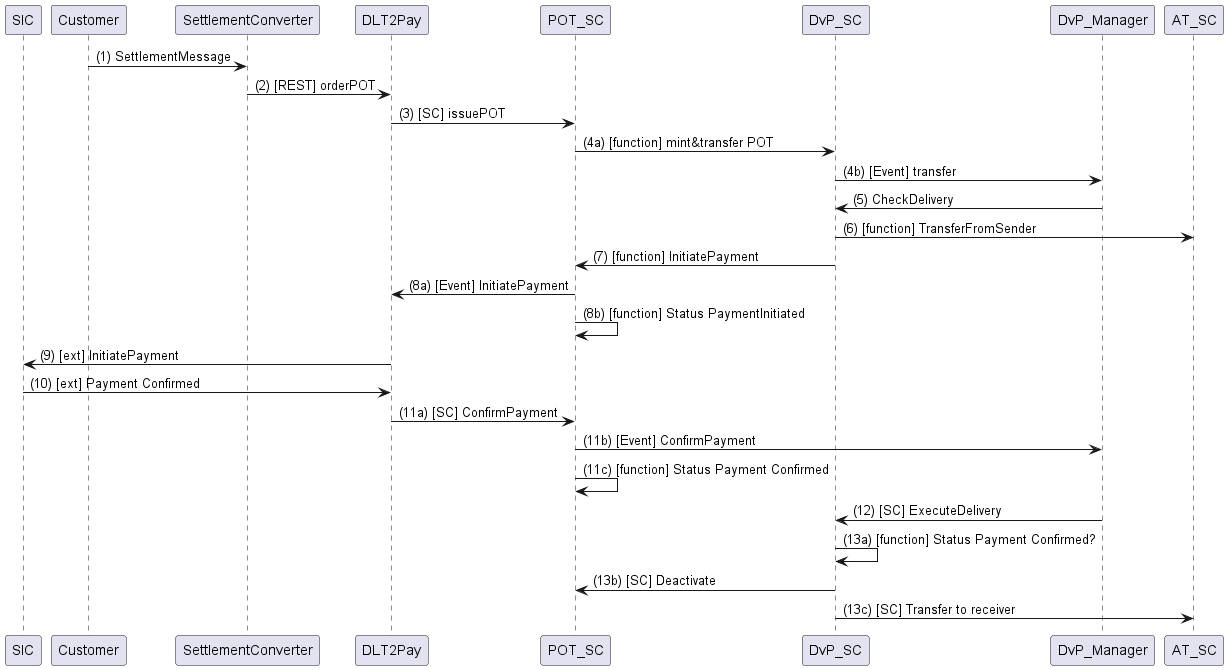

The diagram above was rendered by PlantUML. Its source (embedded in the PNG):
@startuml

participant Customer order 10
participant SettlementConverter order 20
participant DLT2Pay order 30
participant POT_SC order 40
participant DvP_SC order 50
participant DLT2Pay order 60
participant DvP_Manager order 70
participant AT_SC order 80



Customer -> SettlementConverter : (1) SettlementMessage

SettlementConverter -> DLT2Pay : (2) [REST] orderPOT

DLT2Pay -> POT_SC : (3) [SC] issuePOT

POT_SC -> DvP_SC : (4a) [function] mint&transfer POT

DvP_SC -> DvP_Manager : (4b) [Event] transfer

DvP_Manager -> DvP_SC : (5) CheckDelivery

DvP_SC -> AT_SC : (6) [function] TransferFromSender

DvP_SC -> POT_SC : (7) [function] InitiatePayment

POT_SC -> DLT2Pay : (8a) [Event] InitiatePayment

POT_SC -> POT_SC : (8b) [function] Status PaymentInitiated

DLT2Pay -> SIC : (9) [ext] InitiatePayment

SIC -> DLT2Pay : (10) [ext] Payment Confirmed

DLT2Pay -> POT_SC : (11a) [SC] ConfirmPayment

POT_SC -> DvP_Manager : (11b) [Event] ConfirmPayment

POT_SC -> POT_SC : (11c) [function] Status Payment Confirmed

DvP_Manager -> DvP_SC : (12) [SC] ExecuteDelivery

DvP_SC -> DvP_SC : (13a) [function] Status Payment Confirmed?

DvP_SC -> POT_SC : (13b) [SC] Deactivate

DvP_SC -> AT_SC : (13c) [SC] Transfer to receiver

@enduml